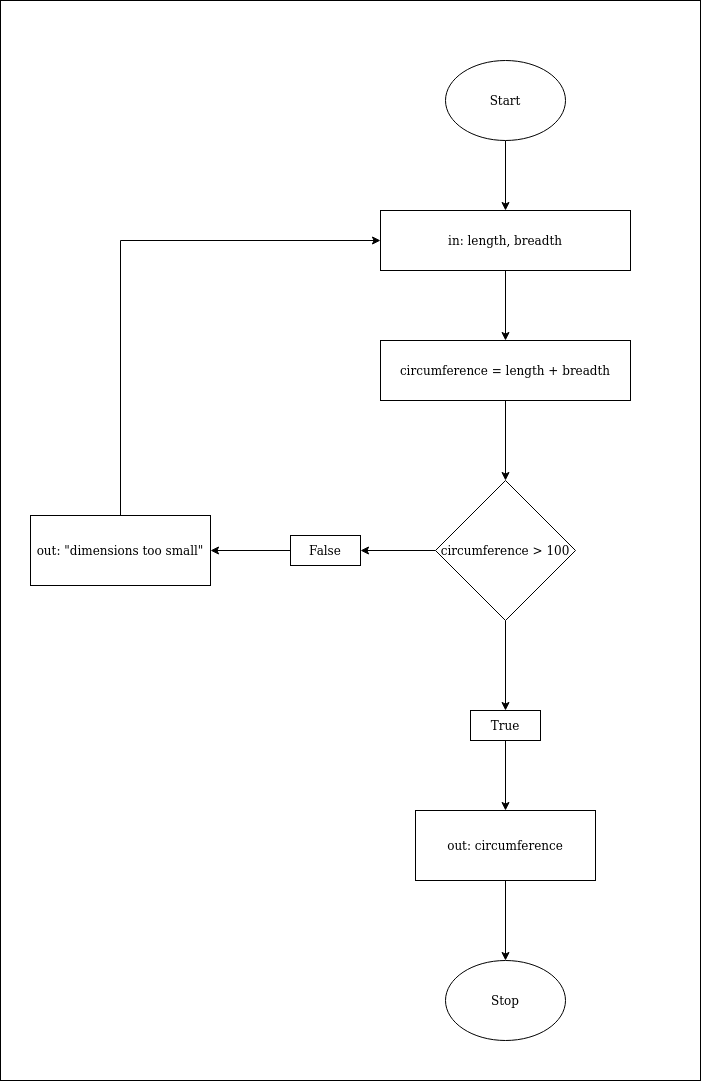

The diagram above was exported from draw.io. Its source (the exported page's mxGraphModel, read from the mxfile embedded in the PNG):
<mxGraphModel dx="1355" dy="1841" grid="1" gridSize="10" guides="1" tooltips="1" connect="1" arrows="1" fold="1" page="1" pageScale="1" pageWidth="850" pageHeight="1100" math="0" shadow="0">
  <root>
    <mxCell id="0" />
    <mxCell id="1" parent="0" />
    <mxCell id="S4Bbbqt-5XsqIfYSocAE-1" value="" style="rounded=0;whiteSpace=wrap;html=1;" parent="1" vertex="1">
      <mxGeometry x="180" y="-30" width="700" height="1080" as="geometry" />
    </mxCell>
    <mxCell id="vBcGCzcP3nlbiuUkQk6s-60" style="edgeStyle=orthogonalEdgeStyle;rounded=0;comic=0;jumpStyle=none;orthogonalLoop=1;jettySize=auto;html=1;shadow=0;startArrow=none;startFill=0;" parent="1" source="S4Bbbqt-5XsqIfYSocAE-2" target="vBcGCzcP3nlbiuUkQk6s-10" edge="1">
      <mxGeometry relative="1" as="geometry" />
    </mxCell>
    <mxCell id="S4Bbbqt-5XsqIfYSocAE-2" value="Start" style="ellipse;whiteSpace=wrap;html=1;" parent="1" vertex="1">
      <mxGeometry x="625" y="30" width="120" height="80" as="geometry" />
    </mxCell>
    <mxCell id="S4Bbbqt-5XsqIfYSocAE-10" value="Stop" style="ellipse;whiteSpace=wrap;html=1;" parent="1" vertex="1">
      <mxGeometry x="625" y="930" width="120" height="80" as="geometry" />
    </mxCell>
    <mxCell id="vBcGCzcP3nlbiuUkQk6s-61" style="edgeStyle=orthogonalEdgeStyle;rounded=0;comic=0;jumpStyle=none;orthogonalLoop=1;jettySize=auto;html=1;shadow=0;startArrow=none;startFill=0;" parent="1" source="vBcGCzcP3nlbiuUkQk6s-10" edge="1">
      <mxGeometry relative="1" as="geometry">
        <mxPoint x="685" y="310" as="targetPoint" />
      </mxGeometry>
    </mxCell>
    <mxCell id="vBcGCzcP3nlbiuUkQk6s-10" value="in: length, breadth" style="rounded=0;whiteSpace=wrap;html=1;" parent="1" vertex="1">
      <mxGeometry x="560" y="180" width="250" height="60" as="geometry" />
    </mxCell>
    <mxCell id="vBcGCzcP3nlbiuUkQk6s-106" style="edgeStyle=orthogonalEdgeStyle;rounded=0;comic=0;jumpStyle=none;orthogonalLoop=1;jettySize=auto;html=1;shadow=0;startArrow=none;startFill=0;exitX=0.5;exitY=1;exitDx=0;exitDy=0;" parent="1" source="vBcGCzcP3nlbiuUkQk6s-64" target="S4Bbbqt-5XsqIfYSocAE-10" edge="1">
      <mxGeometry relative="1" as="geometry">
        <mxPoint x="540" y="945" as="sourcePoint" />
      </mxGeometry>
    </mxCell>
    <mxCell id="fAl7XDL5yHOlv6SUN6VH-3" style="edgeStyle=orthogonalEdgeStyle;rounded=0;orthogonalLoop=1;jettySize=auto;html=1;" parent="1" source="oSI-C6VarfY9zOpxdQO3-2" target="fAl7XDL5yHOlv6SUN6VH-2" edge="1">
      <mxGeometry relative="1" as="geometry" />
    </mxCell>
    <mxCell id="oSI-C6VarfY9zOpxdQO3-2" value="circumference = length + breadth" style="rounded=0;whiteSpace=wrap;html=1;" parent="1" vertex="1">
      <mxGeometry x="560" y="310" width="250" height="60" as="geometry" />
    </mxCell>
    <mxCell id="vBcGCzcP3nlbiuUkQk6s-64" value="out: circumference" style="rounded=0;whiteSpace=wrap;html=1;" parent="1" vertex="1">
      <mxGeometry x="595" y="780" width="180" height="70" as="geometry" />
    </mxCell>
    <mxCell id="fAl7XDL5yHOlv6SUN6VH-5" style="edgeStyle=orthogonalEdgeStyle;rounded=0;orthogonalLoop=1;jettySize=auto;html=1;entryX=1;entryY=0.5;entryDx=0;entryDy=0;" parent="1" source="fAl7XDL5yHOlv6SUN6VH-2" target="zwp6lM4X77X3v2uekpmF-1" edge="1">
      <mxGeometry relative="1" as="geometry" />
    </mxCell>
    <mxCell id="fAl7XDL5yHOlv6SUN6VH-9" style="edgeStyle=orthogonalEdgeStyle;rounded=0;orthogonalLoop=1;jettySize=auto;html=1;entryX=0.5;entryY=0;entryDx=0;entryDy=0;" parent="1" source="fAl7XDL5yHOlv6SUN6VH-2" target="zwp6lM4X77X3v2uekpmF-2" edge="1">
      <mxGeometry relative="1" as="geometry" />
    </mxCell>
    <mxCell id="fAl7XDL5yHOlv6SUN6VH-2" value="circumference &amp;gt; 100" style="rhombus;whiteSpace=wrap;html=1;" parent="1" vertex="1">
      <mxGeometry x="615" y="450" width="140" height="140" as="geometry" />
    </mxCell>
    <mxCell id="fAl7XDL5yHOlv6SUN6VH-4" value="out: &quot;dimensions too small&quot;" style="rounded=0;whiteSpace=wrap;html=1;" parent="1" vertex="1">
      <mxGeometry x="210" y="485" width="180" height="70" as="geometry" />
    </mxCell>
    <mxCell id="fAl7XDL5yHOlv6SUN6VH-8" value="" style="endArrow=classic;html=1;entryX=0;entryY=0.5;entryDx=0;entryDy=0;exitX=0.5;exitY=0;exitDx=0;exitDy=0;rounded=0;" parent="1" source="fAl7XDL5yHOlv6SUN6VH-4" target="vBcGCzcP3nlbiuUkQk6s-10" edge="1">
      <mxGeometry width="50" height="50" relative="1" as="geometry">
        <mxPoint x="350" y="330" as="sourcePoint" />
        <mxPoint x="400" y="280" as="targetPoint" />
        <Array as="points">
          <mxPoint x="300" y="210" />
        </Array>
      </mxGeometry>
    </mxCell>
    <mxCell id="j_d-qu79e_QvBLjMtNlb-1" style="edgeStyle=orthogonalEdgeStyle;rounded=0;orthogonalLoop=1;jettySize=auto;html=1;" edge="1" parent="1" source="zwp6lM4X77X3v2uekpmF-1" target="fAl7XDL5yHOlv6SUN6VH-4">
      <mxGeometry relative="1" as="geometry" />
    </mxCell>
    <mxCell id="zwp6lM4X77X3v2uekpmF-1" value="False" style="rounded=0;whiteSpace=wrap;html=1;" parent="1" vertex="1">
      <mxGeometry x="470" y="505" width="70" height="30" as="geometry" />
    </mxCell>
    <mxCell id="j_d-qu79e_QvBLjMtNlb-2" style="edgeStyle=orthogonalEdgeStyle;rounded=0;orthogonalLoop=1;jettySize=auto;html=1;" edge="1" parent="1" source="zwp6lM4X77X3v2uekpmF-2" target="vBcGCzcP3nlbiuUkQk6s-64">
      <mxGeometry relative="1" as="geometry" />
    </mxCell>
    <mxCell id="zwp6lM4X77X3v2uekpmF-2" value="True" style="rounded=0;whiteSpace=wrap;html=1;" parent="1" vertex="1">
      <mxGeometry x="650" y="680" width="70" height="30" as="geometry" />
    </mxCell>
  </root>
</mxGraphModel>